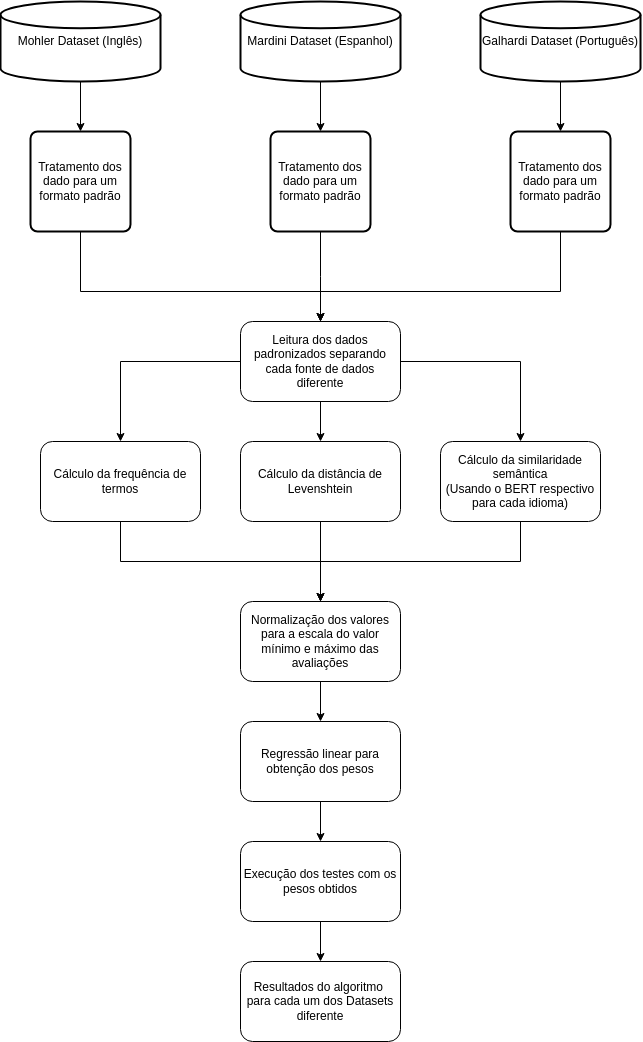

The diagram above was exported from draw.io. Its source (the exported page's mxGraphModel, read from the mxfile embedded in the PNG):
<mxGraphModel dx="1312" dy="722" grid="1" gridSize="10" guides="1" tooltips="1" connect="1" arrows="1" fold="1" page="1" pageScale="1" pageWidth="827" pageHeight="1169" math="0" shadow="0">
  <root>
    <mxCell id="WIyWlLk6GJQsqaUBKTNV-0" />
    <mxCell id="WIyWlLk6GJQsqaUBKTNV-1" parent="WIyWlLk6GJQsqaUBKTNV-0" />
    <mxCell id="4APfDiIKkPMKTrTYYOMZ-6" style="edgeStyle=orthogonalEdgeStyle;rounded=0;orthogonalLoop=1;jettySize=auto;html=1;entryX=0.5;entryY=0;entryDx=0;entryDy=0;" edge="1" parent="WIyWlLk6GJQsqaUBKTNV-1" source="4APfDiIKkPMKTrTYYOMZ-0" target="4APfDiIKkPMKTrTYYOMZ-3">
      <mxGeometry relative="1" as="geometry" />
    </mxCell>
    <mxCell id="4APfDiIKkPMKTrTYYOMZ-0" value="Mohler Dataset (Inglês)" style="strokeWidth=2;html=1;shape=mxgraph.flowchart.database;whiteSpace=wrap;" vertex="1" parent="WIyWlLk6GJQsqaUBKTNV-1">
      <mxGeometry x="80" y="280" width="160" height="80" as="geometry" />
    </mxCell>
    <mxCell id="4APfDiIKkPMKTrTYYOMZ-7" style="edgeStyle=orthogonalEdgeStyle;rounded=0;orthogonalLoop=1;jettySize=auto;html=1;entryX=0.5;entryY=0;entryDx=0;entryDy=0;" edge="1" parent="WIyWlLk6GJQsqaUBKTNV-1" source="4APfDiIKkPMKTrTYYOMZ-1" target="4APfDiIKkPMKTrTYYOMZ-4">
      <mxGeometry relative="1" as="geometry" />
    </mxCell>
    <mxCell id="4APfDiIKkPMKTrTYYOMZ-1" value="Mardini Dataset (Espanhol)" style="strokeWidth=2;html=1;shape=mxgraph.flowchart.database;whiteSpace=wrap;" vertex="1" parent="WIyWlLk6GJQsqaUBKTNV-1">
      <mxGeometry x="320" y="280" width="160" height="80" as="geometry" />
    </mxCell>
    <mxCell id="4APfDiIKkPMKTrTYYOMZ-8" style="edgeStyle=orthogonalEdgeStyle;rounded=0;orthogonalLoop=1;jettySize=auto;html=1;entryX=0.5;entryY=0;entryDx=0;entryDy=0;" edge="1" parent="WIyWlLk6GJQsqaUBKTNV-1" source="4APfDiIKkPMKTrTYYOMZ-2" target="4APfDiIKkPMKTrTYYOMZ-5">
      <mxGeometry relative="1" as="geometry" />
    </mxCell>
    <mxCell id="4APfDiIKkPMKTrTYYOMZ-2" value="Galhardi Dataset (Português)" style="strokeWidth=2;html=1;shape=mxgraph.flowchart.database;whiteSpace=wrap;" vertex="1" parent="WIyWlLk6GJQsqaUBKTNV-1">
      <mxGeometry x="560" y="280" width="160" height="80" as="geometry" />
    </mxCell>
    <mxCell id="4APfDiIKkPMKTrTYYOMZ-10" style="edgeStyle=orthogonalEdgeStyle;rounded=0;orthogonalLoop=1;jettySize=auto;html=1;entryX=0.5;entryY=0;entryDx=0;entryDy=0;" edge="1" parent="WIyWlLk6GJQsqaUBKTNV-1" source="4APfDiIKkPMKTrTYYOMZ-3">
      <mxGeometry relative="1" as="geometry">
        <mxPoint x="400" y="600" as="targetPoint" />
        <Array as="points">
          <mxPoint x="160" y="570" />
          <mxPoint x="400" y="570" />
        </Array>
      </mxGeometry>
    </mxCell>
    <mxCell id="4APfDiIKkPMKTrTYYOMZ-3" value="Tratamento dos dado para um formato padrão" style="rounded=1;whiteSpace=wrap;html=1;absoluteArcSize=1;arcSize=14;strokeWidth=2;" vertex="1" parent="WIyWlLk6GJQsqaUBKTNV-1">
      <mxGeometry x="110" y="410" width="100" height="100" as="geometry" />
    </mxCell>
    <mxCell id="4APfDiIKkPMKTrTYYOMZ-11" style="edgeStyle=orthogonalEdgeStyle;rounded=0;orthogonalLoop=1;jettySize=auto;html=1;entryX=0.5;entryY=0;entryDx=0;entryDy=0;" edge="1" parent="WIyWlLk6GJQsqaUBKTNV-1" source="4APfDiIKkPMKTrTYYOMZ-4">
      <mxGeometry relative="1" as="geometry">
        <mxPoint x="400" y="600" as="targetPoint" />
      </mxGeometry>
    </mxCell>
    <mxCell id="4APfDiIKkPMKTrTYYOMZ-4" value="Tratamento dos dado para um formato padrão" style="rounded=1;whiteSpace=wrap;html=1;absoluteArcSize=1;arcSize=14;strokeWidth=2;" vertex="1" parent="WIyWlLk6GJQsqaUBKTNV-1">
      <mxGeometry x="350" y="410" width="100" height="100" as="geometry" />
    </mxCell>
    <mxCell id="4APfDiIKkPMKTrTYYOMZ-12" style="edgeStyle=orthogonalEdgeStyle;rounded=0;orthogonalLoop=1;jettySize=auto;html=1;entryX=0.5;entryY=0;entryDx=0;entryDy=0;" edge="1" parent="WIyWlLk6GJQsqaUBKTNV-1" source="4APfDiIKkPMKTrTYYOMZ-5">
      <mxGeometry relative="1" as="geometry">
        <mxPoint x="400" y="600" as="targetPoint" />
        <Array as="points">
          <mxPoint x="640" y="570" />
          <mxPoint x="400" y="570" />
        </Array>
      </mxGeometry>
    </mxCell>
    <mxCell id="4APfDiIKkPMKTrTYYOMZ-5" value="Tratamento dos dado para um formato padrão" style="rounded=1;whiteSpace=wrap;html=1;absoluteArcSize=1;arcSize=14;strokeWidth=2;" vertex="1" parent="WIyWlLk6GJQsqaUBKTNV-1">
      <mxGeometry x="590" y="410" width="100" height="100" as="geometry" />
    </mxCell>
    <mxCell id="4APfDiIKkPMKTrTYYOMZ-30" style="edgeStyle=orthogonalEdgeStyle;rounded=0;orthogonalLoop=1;jettySize=auto;html=1;entryX=0.5;entryY=0;entryDx=0;entryDy=0;" edge="1" parent="WIyWlLk6GJQsqaUBKTNV-1" source="4APfDiIKkPMKTrTYYOMZ-13" target="4APfDiIKkPMKTrTYYOMZ-21">
      <mxGeometry relative="1" as="geometry" />
    </mxCell>
    <mxCell id="4APfDiIKkPMKTrTYYOMZ-31" style="edgeStyle=orthogonalEdgeStyle;rounded=0;orthogonalLoop=1;jettySize=auto;html=1;entryX=0.5;entryY=0;entryDx=0;entryDy=0;" edge="1" parent="WIyWlLk6GJQsqaUBKTNV-1" source="4APfDiIKkPMKTrTYYOMZ-13" target="4APfDiIKkPMKTrTYYOMZ-20">
      <mxGeometry relative="1" as="geometry" />
    </mxCell>
    <mxCell id="4APfDiIKkPMKTrTYYOMZ-32" style="edgeStyle=orthogonalEdgeStyle;rounded=0;orthogonalLoop=1;jettySize=auto;html=1;entryX=0.5;entryY=0;entryDx=0;entryDy=0;" edge="1" parent="WIyWlLk6GJQsqaUBKTNV-1" source="4APfDiIKkPMKTrTYYOMZ-13" target="4APfDiIKkPMKTrTYYOMZ-22">
      <mxGeometry relative="1" as="geometry" />
    </mxCell>
    <mxCell id="4APfDiIKkPMKTrTYYOMZ-13" value="Leitura dos dados padronizados separando cada fonte de dados diferente" style="rounded=1;whiteSpace=wrap;html=1;" vertex="1" parent="WIyWlLk6GJQsqaUBKTNV-1">
      <mxGeometry x="320" y="600" width="160" height="80" as="geometry" />
    </mxCell>
    <mxCell id="4APfDiIKkPMKTrTYYOMZ-17" style="edgeStyle=orthogonalEdgeStyle;rounded=0;orthogonalLoop=1;jettySize=auto;html=1;entryX=0.5;entryY=0;entryDx=0;entryDy=0;" edge="1" parent="WIyWlLk6GJQsqaUBKTNV-1" source="4APfDiIKkPMKTrTYYOMZ-14" target="4APfDiIKkPMKTrTYYOMZ-16">
      <mxGeometry relative="1" as="geometry" />
    </mxCell>
    <mxCell id="4APfDiIKkPMKTrTYYOMZ-14" value="Regressão linear para obtenção dos pesos" style="rounded=1;whiteSpace=wrap;html=1;" vertex="1" parent="WIyWlLk6GJQsqaUBKTNV-1">
      <mxGeometry x="320" y="1000" width="160" height="80" as="geometry" />
    </mxCell>
    <mxCell id="4APfDiIKkPMKTrTYYOMZ-19" style="edgeStyle=orthogonalEdgeStyle;rounded=0;orthogonalLoop=1;jettySize=auto;html=1;entryX=0.5;entryY=0;entryDx=0;entryDy=0;" edge="1" parent="WIyWlLk6GJQsqaUBKTNV-1" source="4APfDiIKkPMKTrTYYOMZ-16" target="4APfDiIKkPMKTrTYYOMZ-18">
      <mxGeometry relative="1" as="geometry" />
    </mxCell>
    <mxCell id="4APfDiIKkPMKTrTYYOMZ-16" value="Execução dos testes com os pesos obtidos" style="rounded=1;whiteSpace=wrap;html=1;" vertex="1" parent="WIyWlLk6GJQsqaUBKTNV-1">
      <mxGeometry x="320" y="1120" width="160" height="80" as="geometry" />
    </mxCell>
    <mxCell id="4APfDiIKkPMKTrTYYOMZ-18" value="Resultados do algoritmo&amp;nbsp;&lt;div&gt;para cada um dos Datasets diferente&lt;/div&gt;" style="rounded=1;whiteSpace=wrap;html=1;" vertex="1" parent="WIyWlLk6GJQsqaUBKTNV-1">
      <mxGeometry x="320" y="1240" width="160" height="80" as="geometry" />
    </mxCell>
    <mxCell id="4APfDiIKkPMKTrTYYOMZ-27" style="edgeStyle=orthogonalEdgeStyle;rounded=0;orthogonalLoop=1;jettySize=auto;html=1;entryX=0.5;entryY=0;entryDx=0;entryDy=0;" edge="1" parent="WIyWlLk6GJQsqaUBKTNV-1" source="4APfDiIKkPMKTrTYYOMZ-20" target="4APfDiIKkPMKTrTYYOMZ-23">
      <mxGeometry relative="1" as="geometry">
        <Array as="points">
          <mxPoint x="200" y="840" />
          <mxPoint x="400" y="840" />
        </Array>
      </mxGeometry>
    </mxCell>
    <mxCell id="4APfDiIKkPMKTrTYYOMZ-20" value="Cálculo da frequência de termos" style="rounded=1;whiteSpace=wrap;html=1;" vertex="1" parent="WIyWlLk6GJQsqaUBKTNV-1">
      <mxGeometry x="120" y="720" width="160" height="80" as="geometry" />
    </mxCell>
    <mxCell id="4APfDiIKkPMKTrTYYOMZ-26" style="edgeStyle=orthogonalEdgeStyle;rounded=0;orthogonalLoop=1;jettySize=auto;html=1;entryX=0.5;entryY=0;entryDx=0;entryDy=0;" edge="1" parent="WIyWlLk6GJQsqaUBKTNV-1" source="4APfDiIKkPMKTrTYYOMZ-21" target="4APfDiIKkPMKTrTYYOMZ-23">
      <mxGeometry relative="1" as="geometry" />
    </mxCell>
    <mxCell id="4APfDiIKkPMKTrTYYOMZ-21" value="Cálculo da distância de Levenshtein" style="rounded=1;whiteSpace=wrap;html=1;" vertex="1" parent="WIyWlLk6GJQsqaUBKTNV-1">
      <mxGeometry x="320" y="720" width="160" height="80" as="geometry" />
    </mxCell>
    <mxCell id="4APfDiIKkPMKTrTYYOMZ-28" style="edgeStyle=orthogonalEdgeStyle;rounded=0;orthogonalLoop=1;jettySize=auto;html=1;entryX=0.5;entryY=0;entryDx=0;entryDy=0;" edge="1" parent="WIyWlLk6GJQsqaUBKTNV-1" source="4APfDiIKkPMKTrTYYOMZ-22" target="4APfDiIKkPMKTrTYYOMZ-23">
      <mxGeometry relative="1" as="geometry">
        <Array as="points">
          <mxPoint x="600" y="840" />
          <mxPoint x="400" y="840" />
        </Array>
      </mxGeometry>
    </mxCell>
    <mxCell id="4APfDiIKkPMKTrTYYOMZ-22" value="Cálculo da similaridade semântica&lt;div&gt;(Usando o BERT&amp;nbsp;&lt;span style=&quot;background-color: initial;&quot;&gt;respectivo para cada idioma)&lt;/span&gt;&lt;/div&gt;" style="rounded=1;whiteSpace=wrap;html=1;" vertex="1" parent="WIyWlLk6GJQsqaUBKTNV-1">
      <mxGeometry x="520" y="720" width="160" height="80" as="geometry" />
    </mxCell>
    <mxCell id="4APfDiIKkPMKTrTYYOMZ-29" style="edgeStyle=orthogonalEdgeStyle;rounded=0;orthogonalLoop=1;jettySize=auto;html=1;entryX=0.5;entryY=0;entryDx=0;entryDy=0;" edge="1" parent="WIyWlLk6GJQsqaUBKTNV-1" source="4APfDiIKkPMKTrTYYOMZ-23" target="4APfDiIKkPMKTrTYYOMZ-14">
      <mxGeometry relative="1" as="geometry" />
    </mxCell>
    <mxCell id="4APfDiIKkPMKTrTYYOMZ-23" value="Normalização dos valores para a escala do valor mínimo e máximo das avaliações" style="rounded=1;whiteSpace=wrap;html=1;" vertex="1" parent="WIyWlLk6GJQsqaUBKTNV-1">
      <mxGeometry x="320" y="880" width="160" height="80" as="geometry" />
    </mxCell>
  </root>
</mxGraphModel>